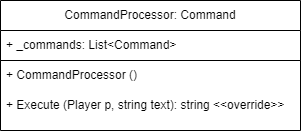

The diagram above was exported from draw.io. Its source (the exported page's mxGraphModel, read from the mxfile embedded in the PNG):
<mxGraphModel dx="941" dy="644" grid="1" gridSize="10" guides="1" tooltips="1" connect="1" arrows="1" fold="1" page="1" pageScale="1" pageWidth="1654" pageHeight="1169" math="0" shadow="0">
  <root>
    <mxCell id="0" />
    <mxCell id="1" parent="0" />
    <mxCell id="_htgR1kDYkT6OODpG5PI-1" value="CommandProcessor: Command" style="swimlane;fontStyle=0;childLayout=stackLayout;horizontal=1;startSize=30;horizontalStack=0;resizeParent=1;resizeParentMax=0;resizeLast=0;collapsible=1;marginBottom=0;whiteSpace=wrap;html=1;" parent="1" vertex="1">
      <mxGeometry x="410" y="270" width="300" height="60" as="geometry" />
    </mxCell>
    <mxCell id="_htgR1kDYkT6OODpG5PI-2" value="+ _commands: List&amp;lt;Command&amp;gt;" style="text;strokeColor=none;fillColor=none;align=left;verticalAlign=middle;spacingLeft=4;spacingRight=4;overflow=hidden;points=[[0,0.5],[1,0.5]];portConstraint=eastwest;rotatable=0;whiteSpace=wrap;html=1;" parent="_htgR1kDYkT6OODpG5PI-1" vertex="1">
      <mxGeometry y="30" width="300" height="30" as="geometry" />
    </mxCell>
    <mxCell id="_htgR1kDYkT6OODpG5PI-5" value="" style="swimlane;startSize=0;" parent="1" vertex="1">
      <mxGeometry x="410" y="330" width="300" height="70" as="geometry" />
    </mxCell>
    <mxCell id="_htgR1kDYkT6OODpG5PI-6" value="+ CommandProcessor ()" style="text;strokeColor=none;fillColor=none;align=left;verticalAlign=middle;spacingLeft=4;spacingRight=4;overflow=hidden;points=[[0,0.5],[1,0.5]];portConstraint=eastwest;rotatable=0;whiteSpace=wrap;html=1;" parent="_htgR1kDYkT6OODpG5PI-5" vertex="1">
      <mxGeometry width="300" height="30" as="geometry" />
    </mxCell>
    <mxCell id="_htgR1kDYkT6OODpG5PI-7" value="+ Execute (Player p, string text): string &amp;lt;&amp;lt;override&amp;gt;&amp;gt;" style="text;strokeColor=none;fillColor=none;align=left;verticalAlign=middle;spacingLeft=4;spacingRight=4;overflow=hidden;points=[[0,0.5],[1,0.5]];portConstraint=eastwest;rotatable=0;whiteSpace=wrap;html=1;" parent="_htgR1kDYkT6OODpG5PI-5" vertex="1">
      <mxGeometry y="30" width="300" height="30" as="geometry" />
    </mxCell>
  </root>
</mxGraphModel>